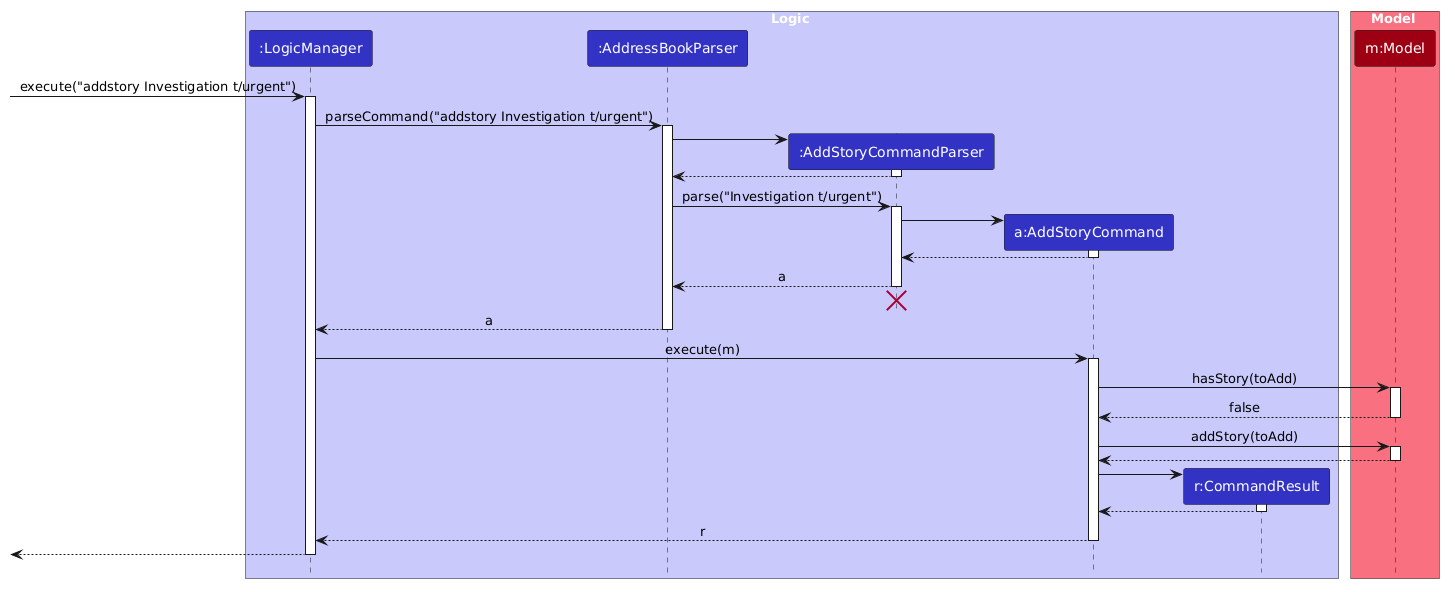

The diagram above was rendered by PlantUML. Its source (embedded in the PNG):
@startuml
/'
 'Commonly used styles and colors across diagrams.
 'Refer to https://plantuml-documentation.readthedocs.io/en/latest for a more
 'comprehensive list of skinparams.
 '/


'T1 through T4 are shades of the original color from lightest to darkest

!define UI_COLOR #1D8900
!define UI_COLOR_T1 #83E769
!define UI_COLOR_T2 #3FC71B
!define UI_COLOR_T3 #166800
!define UI_COLOR_T4 #0E4100

!define LOGIC_COLOR #3333C4
!define LOGIC_COLOR_T1 #C8C8FA
!define LOGIC_COLOR_T2 #6A6ADC
!define LOGIC_COLOR_T3 #1616B0
!define LOGIC_COLOR_T4 #101086

!define MODEL_COLOR #9D0012
!define MODEL_COLOR_T1 #F97181
!define MODEL_COLOR_T2 #E41F36
!define MODEL_COLOR_T3 #7B000E
!define MODEL_COLOR_T4 #51000A

!define STORAGE_COLOR #A38300
!define STORAGE_COLOR_T1 #FFE374
!define STORAGE_COLOR_T2 #EDC520
!define STORAGE_COLOR_T3 #806600
!define STORAGE_COLOR_T2 #544400

!define USER_COLOR #000000

skinparam Package {
    BackgroundColor #FFFFFF
    BorderThickness 1
    FontSize 16
}

skinparam Class {
    FontColor #FFFFFF
    FontSize 15
    BorderThickness 1
    BorderColor #FFFFFF
    StereotypeFontColor #FFFFFF
    FontName Arial
}

skinparam Actor {
    BorderColor USER_COLOR
    Color USER_COLOR
    FontName Arial
}

skinparam Sequence {
    MessageAlign center
    BoxFontSize 15
    BoxPadding 0
    BoxFontColor #FFFFFF
    FontName Arial
}

skinparam Participant {
    FontColor #FFFFFFF
    Padding 20
}

skinparam ArrowFontStyle bold
skinparam MinClassWidth 50
<style>
sequenceDiagram {
    participant {
        Padding 10
    }
}
</style>
skinparam Shadowing false
skinparam DefaultTextAlignment center
skinparam packageStyle Rectangle

hide footbox
hide members
hide circle

skinparam ArrowFontStyle plain

box Logic LOGIC_COLOR_T1
participant ":LogicManager" as LogicManager LOGIC_COLOR
participant ":AddressBookParser" as AddressBookParser LOGIC_COLOR
participant ":AddStoryCommandParser" as AddStoryCommandParser LOGIC_COLOR
participant "a:AddStoryCommand" as AddStoryCommand LOGIC_COLOR
participant "r:CommandResult" as CommandResult LOGIC_COLOR
end box

box Model MODEL_COLOR_T1
participant "m:Model" as Model MODEL_COLOR
end box

[-> LogicManager : execute("addstory Investigation t/urgent")
activate LogicManager

LogicManager -> AddressBookParser : parseCommand("addstory Investigation t/urgent")
activate AddressBookParser

create AddStoryCommandParser
AddressBookParser -> AddStoryCommandParser
activate AddStoryCommandParser

AddStoryCommandParser --> AddressBookParser
deactivate AddStoryCommandParser

AddressBookParser -> AddStoryCommandParser : parse("Investigation t/urgent")
activate AddStoryCommandParser

create AddStoryCommand
AddStoryCommandParser -> AddStoryCommand
activate AddStoryCommand

AddStoryCommand --> AddStoryCommandParser :
deactivate AddStoryCommand

AddStoryCommandParser --> AddressBookParser : a
deactivate AddStoryCommandParser
'Hidden arrow to position the destroy marker below the end of the activation bar.
AddStoryCommandParser -[hidden]-> AddressBookParser
destroy AddStoryCommandParser

AddressBookParser --> LogicManager : a
deactivate AddressBookParser

LogicManager -> AddStoryCommand : execute(m)
activate AddStoryCommand

AddStoryCommand -> Model : hasStory(toAdd)
activate Model

Model --> AddStoryCommand : false
deactivate Model

AddStoryCommand -> Model : addStory(toAdd)
activate Model

Model --> AddStoryCommand
deactivate Model

create CommandResult
AddStoryCommand -> CommandResult
activate CommandResult

CommandResult --> AddStoryCommand
deactivate CommandResult

AddStoryCommand --> LogicManager : r
deactivate AddStoryCommand

[<--LogicManager
deactivate LogicManager
@enduml